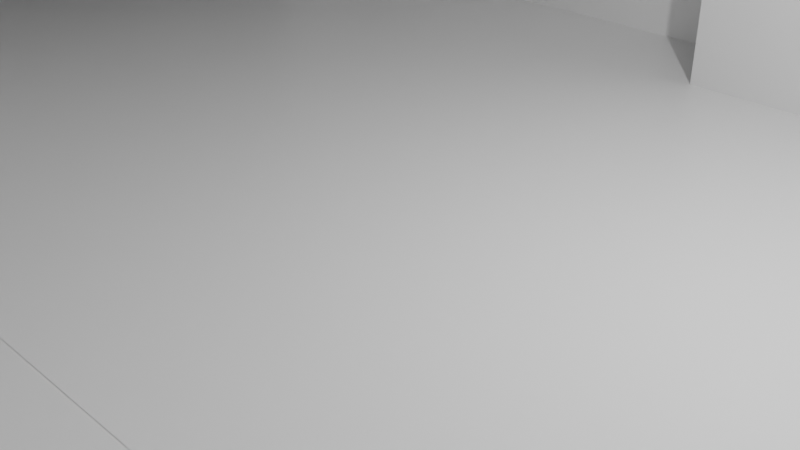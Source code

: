 # Source: Evers.blend  (saved by Blender 3.0.42; exported with 4.5.12 LTS)
import bpy
from mathutils import Matrix  # noqa: F401  (used for matrix-valued properties, if any)

bpy.ops.wm.read_factory_settings(use_empty=True)
scene = bpy.context.scene
scene.name = 'Scene'

# ---- collections
col_collection = bpy.data.collections.new('Collection'); scene.collection.children.link(col_collection)

# ---- materials (node trees are filled in below, after node groups)
mat_material = bpy.data.materials.new('Material')
mat_material.alpha_threshold = 0.0
mat_material.use_transparent_shadow = False
mat_material.line_color = (0.0, 0.0, 0.0, 1.0)

# ---- material node trees
mat_material.use_nodes = True; mat_material.node_tree.nodes.clear()
_N = mat_material.node_tree.nodes; _L = mat_material.node_tree.links
n0 = _N.new('ShaderNodeOutputMaterial'); n0.name = 'Material Output'; n0.location = (300, 300)
n1 = _N.new('ShaderNodeBsdfPrincipled'); n1.name = 'Principled BSDF'; n1.location = (10, 300)
n1.distribution = 'GGX'
n1.subsurface_method = 'RANDOM_WALK_SKIN'
n1.inputs[2].default_value = 0.4
n1.inputs[3].default_value = 1.45
n1.inputs[27].default_value = (0.0, 0.0, 0.0, 1.0)
n1.inputs[28].default_value = 1.0
_L.new(n1.outputs[0], n0.inputs[0])
n0.is_active_output = True

# ---- world
world_world = bpy.data.worlds.new('World'); scene.world = world_world
world_world.use_nodes = True; world_world.node_tree.nodes.clear()
_N = world_world.node_tree.nodes; _L = world_world.node_tree.links
n0 = _N.new('ShaderNodeOutputWorld'); n0.name = 'World Output'; n0.location = (300, 300)
n1 = _N.new('ShaderNodeBackground'); n1.name = 'Background'; n1.location = (10, 300)
n1.inputs[0].default_value = (0.05088, 0.05088, 0.05088, 1.0)
_L.new(n1.outputs[0], n0.inputs[0])
n0.is_active_output = True
world_world.color = (0.05088, 0.05088, 0.05088)
world_world.use_sun_shadow = False
world_world.sun_shadow_jitter_overblur = 0.0

# ---- cameras
cam_camera = bpy.data.cameras.new('Camera')
cam_camera.clip_end = 100.0
cam_camera.ortho_scale = 7.314

# ---- lights
light_light = bpy.data.lights.new('Light', 'POINT')
light_light.transmission_factor = 0.0
light_light.energy = 1000.0
light_light.shadow_soft_size = 0.1
light_light.shadow_maximum_resolution = 0.006
light_light.use_absolute_resolution = True

# ---- meshes
me_cube = bpy.data.meshes.new('Cube')
me_cube.from_pydata([(1.0, 1.0, 0.0), (0.0, 1.0, 0.0), (1.447, 1.0, 0.0), (0.009901, 1.0, 0.017), (1.447, 0.6743, 0.0), (1.0, 0.8372, -1.0), (0.0, 0.8372, -1.0), (1.447, 0.8372, -1.0), (19.0, 0.678, 8.055), (1.447, 0.8372, 0.0), (19.0, 0.678, -0.9838), (19.0, -0.4675, 8.055), (19.0, -0.4675, -0.9838), (0.002449, 1.0, 0.005467), (1.45, 0.6744, 0.005467), (1.452, 0.8374, 0.0119), (1.01, 1.0, 0.017), (0.0103, 1.0, 0.017), (1.457, 1.0, 0.017), (1.457, 0.8375, 0.017), (0.009901, 0.8362, 0.017), (1.01, 0.8362, 0.017), (1.457, 0.8362, 0.017), (1.01, 1.0, 0.017), (1.0, 0.8372, -1.0), (0.0004002, 1.0, 0.0), (1.0, 1.0, 0.0), (1.448, 1.0, 0.0), (1.448, 0.8372, -1.0), (0.0004002, 0.8372, -1.0), (1.448, 0.8372, 0.0), (1.457, 1.0, 0.017), (0.0103, 0.8362, 0.017), (1.01, 0.8362, 0.017), (1.457, 0.8362, 0.017), (0.009901, 1.0, 0.517), (19.0, 0.116, 4.65), (0.005331, 1.0, 0.5119), (-6.38, -0.4675, -0.9838), (-6.38, 0.678, 8.055), (-6.38, 0.678, -0.9838), (-12.7, 0.678, -0.9838), (-12.7, -0.4675, -0.9838), (-12.7, 0.678, 8.055), (19.0, 0.116, 8.055), (19.0, 0.116, -0.9838), (-12.7, 0.678, 4.65), (-6.38, 0.116, -0.9838), (-12.7, 0.116, -0.9838), (19.0, 0.678, 2.772), (19.0, 0.678, 4.65), (-12.7, 0.678, 2.772), (19.0, 0.116, 2.772), (-12.7, -4.69, -0.9838), (-6.38, -4.69, -0.9838), (-12.7, -4.69, 8.055), (-6.38, 1.833, -0.9838), (-12.7, 1.833, -0.9838), (-10.04, 0.678, -0.9838), (-16.36, 0.678, -0.9838), (-16.36, -0.1042, -0.9838), (-16.36, -0.4675, -0.9838), (-10.04, 0.678, 2.772), (-10.04, 0.116, -0.9838), (-16.36, -0.102, 3.752), (-10.04, 0.678, 4.65), (-12.68, 0.678, -0.9838), (-12.68, -0.4675, -0.9838), (-12.68, 0.116, -0.9838), (-12.68, 0.678, 2.772), (-12.68, -0.4653, 3.752), (-12.68, 0.678, 4.65), (19.0, 0.678, 0.8942), (-12.7, -0.4675, 4.668), (-12.7, 0.678, 6.546), (-12.7, 0.678, 4.668), (-12.7, 0.678, 0.8942), (19.0, 0.116, 0.8942), (-16.36, 0.678, 0.8942), (-10.04, 0.678, 0.8942), (-16.36, -0.1042, 0.8942), (-18.21, 0.678, -0.9838), (-12.68, 0.678, 0.8942), (-12.7, -0.4675, 3.696), (-12.7, 0.678, 3.755), (-12.7, 0.116, 3.696), (-16.38, -0.1042, 3.646), (-18.21, 0.678, 0.8942), (-12.7, 0.678, 1.833), (19.0, 0.678, 1.833), (19.0, 0.116, 1.833), (-10.04, 0.678, 1.833), (-12.68, 0.678, 1.833), (-14.52, 0.678, -0.9838), (-14.52, -0.1039, -0.9838), (-14.52, -0.4675, -0.9838), (-14.52, 0.678, 2.772), (-14.52, 0.678, 0.8942), (-18.3, -0.4675, -0.9838), (-14.52, 0.678, 1.833), (-18.3, -0.1039, -0.9838), (-14.54, 0.678, 3.646), (-14.54, -0.1043, 3.646), (-14.53, -0.1039, 0.8923), (-14.54, -0.1039, 1.83), (-14.53, -0.1039, -0.04575), (-14.53, -0.1039, 0.4233), (-14.53, -0.1039, 0.1888), (-14.53, -0.1039, 0.0715), (-14.53, -0.1039, 0.01287), (-31.76, 0.678, 8.055), (-31.76, 0.678, -0.9838), (-31.76, 1.833, -0.9838), (-14.52, -1.234, -0.9838), (-12.68, -1.234, -0.9838), (-16.36, -1.234, -0.9838), (-12.68, -1.234, 3.752), (-18.3, -0.1042, 0.8942), (-18.3, -0.1042, 3.752), (-18.3, -1.234, -0.9838), (-18.3, -1.234, 3.752), (-18.21, -0.1042, -0.9838), (-18.21, -0.1042, 0.8942), (-14.4, 0.678, 0.8942), (-14.4, -0.1039, 0.8942), (-14.52, -0.1045, -0.9838), (-16.36, -0.1045, -0.9838), (-16.36, -0.1045, 0.8942), (-18.3, -0.1045, 0.8942), (-14.54, -0.1045, 2.768), (-14.54, -0.1045, 1.83), (-14.53, -0.1045, 0.4233), (-14.53, -0.1045, 0.8923), (-14.53, -0.1045, -0.04575), (-14.53, -0.1045, 0.1888), (-14.53, -0.1045, 0.0715), (-14.53, -0.1045, 0.01287), (-33.74, 0.3869, -0.9838), (-33.74, 0.3869, 7.972), (-33.74, 1.532, -0.9838), (-33.74, 1.532, 7.972), (-31.79, 0.3869, -0.9838), (-31.79, 0.3869, 7.972), (-31.79, 1.532, -0.9838), (-31.79, 1.532, 7.972), (-8.311, -4.689, 8.023), (-8.311, -4.689, -0.9548), (-13.53, -4.686, 7.907), (-13.53, -4.686, -1.071), (-8.293, -5.046, -0.9548), (-13.51, -5.043, 7.907), (-8.293, -5.046, 8.023), (-13.51, -5.043, -1.071), (19.02, -0.18, -1.003), (19.02, -0.18, 8.02), (19.02, 0.9647, -1.003), (19.02, 0.9647, 8.02), (20.97, -0.18, -1.003), (20.97, -0.18, 8.02), (20.97, 0.9647, -1.003), (20.97, 0.9647, 8.02), (-11.62, 0.1062, 2.877), (-11.62, 0.1062, 2.768), (-2.065, -0.3882, 1.922), (-2.065, -0.3882, 1.813), (-16.41, -0.3446, 2.617), (-18.3, -0.1039, -0.9838), (-18.3, -0.1039, -0.9838), (-18.3, -0.4675, -0.9838), (0.007616, 1.0, 0.5145), (6.312, 0.678, 8.055), (-0.03414, 0.678, 8.055), (-5.112, 0.8723, -0.9838), (-0.5974, 0.8723, 8.055), (-0.6179, 0.678, 8.055), (6.312, 0.678, -0.9838), (12.66, 0.678, -0.9838), (-0.1905, 0.678, -0.9838), (-5.725, 0.678, -0.9838), (-5.628, 0.678, 8.055), (-0.03001, 0.6779, 8.053), (-0.1864, 0.6779, -0.986), (-5.721, 0.6779, -0.986), (-5.624, 0.6779, 8.053), (-5.031, 0.678, 8.055), (-0.03414, 0.8723, 8.055), (-5.628, 0.8723, 8.055), (-4.95, 0.8723, 8.055), (-0.75, 0.8723, -0.9838), (-0.1905, 0.8723, -0.9838), (-5.725, 0.8723, -0.9838), (-6.436, 0.678, -0.9753), (-6.339, 0.678, 8.063), (-6.436, 0.8723, -0.9753), (-6.339, 0.8723, 8.063), (-0.1905, 0.9535, -0.9838), (-0.75, 0.9535, -0.9838), (-0.5974, 0.9535, 8.055), (-0.03414, 0.9535, 8.055), (-4.95, 0.9606, 8.055), (-5.112, 0.9606, -0.9838), (-5.725, 0.9606, -0.9838), (-5.628, 0.9606, 8.055), (-6.38, 2.287, -0.9838), (-12.7, 2.287, -0.9838), (-6.38, 2.287, 8.055), (-31.76, 2.287, 8.055), (-31.76, 2.287, -0.9838), (-6.395, -0.467, -0.9838), (18.99, -0.467, -0.9838), (18.99, -0.467, 8.055), (-6.395, -0.467, 8.055), (-6.395, -4.69, -0.9838), (-5.215, -0.467, -0.9838), (-5.215, -4.69, -0.9838), (-5.215, -4.69, 8.055), (-5.215, -0.467, 8.055), (-6.395, -0.8441, -0.9838), (18.99, -0.8441, -0.9838), (18.99, -0.8441, 8.055), (-6.395, -0.8441, 8.055), (-30.86, 0.678, 8.055), (-30.86, 2.287, 8.055), (-30.86, 0.678, 8.357), (-31.76, 0.678, 8.357), (-31.76, 2.287, 8.357), (-30.86, 2.287, 8.357), (-31.76, 0.7814, 8.055), (-30.86, 0.7814, 8.055), (-31.76, 0.7814, 8.357), (-30.86, 0.7814, 8.357), (-31.76, 2.194, 8.055), (-30.86, 2.194, 8.055), (-31.76, 2.194, 8.357), (-30.86, 2.194, 8.357), (-6.395, 2.193, 8.055), (-6.395, 2.287, 8.055), (-6.395, 2.193, 8.357), (-6.395, 2.287, 8.357), (6.682, -0.7606, 8.055), (-0.2042, -0.7605, 8.055), (-6.783, 2.287, 8.357), (-6.783, 2.287, 8.055), (-6.783, 2.193, 8.055), (-6.783, 2.193, 8.357), (-12.7, 0.6777, 8.357), (-12.7, 0.7811, 8.357), (-12.7, 0.7811, 8.055), (-12.7, 0.6777, 8.055), (-6.396, 0.6014, 8.055), (-6.396, 0.6014, 8.357), (-6.784, 0.6014, 8.055), (-6.784, 0.6014, 8.357), (-6.783, 0.6798, 8.357), (-6.396, 0.6798, 8.357), (-6.396, 0.6798, 8.055), (-6.783, 0.6798, 8.055), (18.99, 0.601, 8.055), (18.99, 0.601, 8.357), (18.99, 0.6794, 8.055), (18.99, 0.6794, 8.357), (18.58, 0.601, 8.357), (18.58, 0.6794, 8.357), (18.58, 0.6794, 8.055), (18.58, 0.601, 8.055), (18.98, -0.841, 8.055), (18.98, -0.841, 8.357), (18.58, -0.841, 8.357), (18.58, -0.841, 8.055), (18.58, -0.7608, 8.357), (18.98, -0.7608, 8.357), (18.98, -0.7608, 8.055), (18.58, -0.7608, 8.055), (-5.532, -0.8406, 8.055), (-5.532, -0.8406, 8.357), (-5.532, -0.7604, 8.357), (-5.532, -0.7604, 8.055), (-5.212, -0.7604, 8.357), (-5.212, -0.8406, 8.357), (-5.212, -0.8406, 8.055), (-5.212, -0.7604, 8.055), (-5.534, -4.686, 8.055), (-5.534, -4.686, 8.357), (-5.214, -4.686, 8.055), (-5.214, -4.686, 8.357), (-13.53, -4.686, 8.028), (-8.313, -4.689, 8.144), (-13.51, -5.043, 8.028), (-8.296, -5.046, 8.144), (-5.214, -4.636, 8.055), (-5.534, -4.636, 8.055), (-5.214, -4.636, 8.357), (-5.534, -4.636, 8.357), (-12.7, -4.685, 8.055), (-12.7, -4.685, 8.357), (-12.7, -4.636, 8.055), (-12.7, -4.636, 8.357), (-12.3, -4.685, 8.357), (-12.3, -4.685, 8.055), (-12.3, -4.636, 8.055), (-12.3, -4.636, 8.357), (-12.7, 0.6799, 8.055), (-12.7, 0.6799, 8.357), (-12.3, 0.6799, 8.055), (-12.3, 0.6799, 8.357), (6.682, -0.8408, 8.357), (-0.04879, -0.7605, 8.055), (-0.1311, -0.7605, 8.357), (-31.76, 0.7297, 8.055), (-30.86, 0.7297, 8.055), (-31.76, 0.7297, 8.357), (-30.86, 0.7297, 8.357), (6.682, -0.8408, 8.055), (-12.7, 0.7294, 8.055), (-12.7, 0.7294, 8.357), (6.682, -0.7606, 8.357), (-12.31, 0.6777, 8.357), (-12.31, 0.7811, 8.055), (-12.31, 0.7811, 8.357), (-12.31, 0.6777, 8.055), (-12.31, 0.7294, 8.055), (-12.31, 0.7294, 8.357), (-12.31, 0.6777, 8.055), (-12.31, 0.6777, 8.357), (-12.31, 0.7294, 8.055), (-12.31, 0.7811, 8.055), (-12.31, 0.7294, 8.357), (-12.31, 0.7811, 8.357), (-0.01276, 0.6797, 8.357), (-0.01276, 0.6797, 8.055), (-0.0128, 0.6013, 8.055), (-0.0128, 0.6013, 8.357), (-0.6101, 0.6797, 8.357), (-0.6101, 0.6797, 8.055), (-0.6102, 0.6013, 8.055), (-0.6102, 0.6013, 8.357), (-0.6108, -0.9194, 8.357), (-0.01347, -0.9194, 8.357), (-0.01347, -0.9194, 8.055), (-0.6108, -0.9194, 8.055), (-0.01344, -0.8449, 8.357), (-0.01344, -0.8449, 8.055), (-0.6108, -0.8449, 8.357), (-0.6108, -0.8449, 8.055), (-0.01347, -0.9194, -1.034), (-0.6108, -0.9194, -1.034), (-0.6108, -0.8449, -1.034), (-0.01344, -0.8449, -1.034), (-12.7, -0.5544, 8.357), (-12.7, -0.5544, 8.055), (-12.3, -0.5544, 8.055), (-12.3, -0.5544, 8.357), (-12.7, -0.8083, 8.055), (-12.3, -0.8083, 8.357), (-12.7, -0.8083, 8.357), (-12.3, -0.8083, 8.055), (-12.7, -0.8083, 8.969), (-12.7, -0.5544, 8.969), (-12.3, -0.5544, 8.969), (-12.3, -0.8083, 8.969), (-13.63, -0.8083, 8.357), (-13.62, -0.5544, 8.357), (-13.62, -0.5544, 8.055), (-13.63, -0.8083, 8.055), (-13.63, -0.8083, 8.969), (-13.62, -0.5544, 8.969), (-12.7, -0.5544, 3.706), (-12.7, -0.8083, 3.706), (-13.62, -0.5544, 3.706), (-13.63, -0.8083, 3.706), (-13.8, -0.5853, -0.09701), (-13.8, -0.8391, -0.09701), (-14.73, -0.5852, -0.09701), (-14.73, -0.8391, -0.09701), (-10.99, -0.8083, 8.055), (-10.99, -0.5544, 8.055), (-10.99, -0.5544, 8.357), (-10.99, -0.8083, 8.357), (-10.99, -0.5544, 8.969), (-10.99, -0.8083, 8.969), (-5.048, 0.8723, 2.558), (-0.1293, 0.8723, 2.558), (-5.687, 0.8723, 2.558), (-6.398, 0.678, 2.566), (-6.398, 0.8723, 2.566), (-0.6902, 0.8723, 2.558), (-0.1293, 0.9535, 2.558), (-0.6902, 0.9535, 2.558), (-5.048, 0.9606, 2.558), (-5.687, 0.9606, 2.558), (-5.682, 0.8723, 3.034), (-6.393, 0.678, 3.042), (-6.393, 0.8723, 3.042), (-5.682, 0.9606, 3.034), (-5.04, 0.8723, 3.034), (-0.121, 0.8723, 3.034), (-0.6822, 0.8723, 3.034), (-0.121, 0.9535, 3.034), (-0.6822, 0.9535, 3.034), (-5.04, 0.9606, 3.034), (-5.04, 0.9492, 3.034), (-5.048, 0.9492, 2.558), (-0.6822, 0.9492, 3.034), (-0.6902, 0.9492, 2.558), (-0.6108, -0.9194, 2.89), (-0.01347, -0.9194, 2.89), (-0.01344, -0.8449, 2.89), (-0.6108, -0.8449, 2.89), (-0.01347, -0.9194, 3.501), (-0.01344, -0.8449, 3.501), (-0.6108, -0.9194, 3.501), (-0.6108, -0.8449, 3.501), (-5.137, -0.9194, 3.501), (-5.137, -0.9194, 2.89), (-5.137, -0.8448, 3.501), (-5.137, -0.8448, 2.89), (-4.609, -0.9194, 3.501), (-4.609, -0.9194, 2.89), (-4.609, -0.8449, 2.89), (-4.609, -0.8449, 3.501), (-5.137, -0.8448, 8.396), (-5.137, -0.9194, 8.396), (-4.609, -0.9194, 8.396), (-4.609, -0.8449, 8.396), (-5.137, -0.8448, -0.9375), (-5.137, -0.9194, -0.9375), (-4.609, -0.9194, -0.9375), (-4.609, -0.8449, -0.9375), (-5.031, 0.678, 8.332), (-4.949, 0.8723, 8.332), (-0.5969, 0.8723, 8.332), (-0.6174, 0.678, 8.332), (-0.03365, 0.678, 8.332), (-5.628, 0.678, 8.332), (-0.03365, 0.8723, 8.332), (-5.628, 0.8723, 8.332), (-6.338, 0.8723, 8.34), (-6.338, 0.678, 8.34), (-0.5969, 0.9535, 8.332), (-0.03365, 0.9535, 8.332), (-5.628, 0.9606, 8.332), (-4.949, 0.9606, 8.332), (-9.509, -4.689, 7.997), (-9.509, -4.689, -0.9816), (-9.492, -5.045, 7.997), (-9.492, -5.045, -0.9816), (-9.512, -4.689, 8.118), (-9.494, -5.045, 8.118), (-9.845, -4.688, -0.9891), (-9.828, -5.045, 7.989), (-9.83, -5.045, 8.11), (-9.845, -4.688, 7.989), (-9.828, -5.045, -0.9891), (-9.848, -4.688, 8.11), (-9.828, -5.066, -0.9891), (-9.492, -5.067, -0.9816), (-9.492, -5.067, 7.997), (-9.828, -5.066, 7.989), (19.02, 0.01573, -1.003), (19.02, 0.01573, 8.02), (20.97, 0.01573, -1.003), (20.97, 0.01573, 8.02), (19.02, 0.07883, 8.02), (20.97, 0.07883, -1.003), (19.02, 0.07883, -1.003), (20.97, 0.07883, 8.02), (21.33, 0.07883, 8.02), (21.33, 0.01573, 8.02), (21.33, 0.01573, -1.003), (21.33, 0.07883, -1.003), (-33.74, 1.368, -0.9838), (-33.74, 1.368, 7.972), (-31.79, 1.368, -0.9838), (-31.79, 1.368, 7.972), (-33.74, 1.317, -0.9838), (-31.79, 1.317, 7.972), (-33.74, 1.317, 7.972), (-31.79, 1.317, -0.9838), (-33.95, 1.317, 7.972), (-33.95, 1.368, 7.972), (-33.95, 1.368, -0.9838), (-33.95, 1.317, -0.9838)], [(0, 26), (21, 33), (24, 5), (6, 29), (17, 3), (4, 14), (13, 1), (15, 19), (20, 32), (25, 1), (2, 27), (28, 7), (9, 30), (23, 16), (31, 18), (22, 34), (169, 35), (37, 169), (161, 162), (163, 164)], [(179, 178, 182, 183), (69, 71, 65, 62), (48, 47, 38, 42), (40, 39, 179, 178), (46, 51, 62, 65), (41, 40, 47, 48), (41, 48, 63, 58), (177, 171, 170, 8, 50, 49, 89, 72, 10, 176, 175), (50, 8, 44, 36), (89, 49, 52, 90), (42, 38, 54, 53), (76, 41, 58, 79), (40, 41, 57, 56), (76, 88, 51, 46, 43, 221, 110, 111, 41), (66, 58, 63, 68), (42, 53, 55, 43, 46, 65, 71, 74, 84, 85, 83, 73, 70, 116, 114, 67), (166, 168, 98, 100), (92, 69, 62, 91), (49, 50, 36, 52), (99, 96, 69, 92), (123, 124, 60, 59), (93, 97, 82, 66), (59, 60, 121, 81), (94, 60, 126, 125), (66, 82, 79, 58), (74, 71, 75), (54, 212, 214, 215, 55, 53), (88, 76, 79, 91), (38, 12, 209, 208), (10, 72, 77, 45), (70, 64, 118, 120, 116), (86, 83, 85, 84, 101, 102), (51, 88, 91, 62), (97, 99, 92, 82), (82, 92, 91, 79), (52, 36, 44, 11, 12, 45, 77, 90), (72, 89, 90, 77), (61, 95, 113, 115), (59, 78, 97, 93), (60, 94, 95, 61), (59, 93, 94, 60), (96, 99, 97, 93, 94, 105, 109, 108, 107, 106, 103, 104, 102, 101), (108, 109, 136, 135), (57, 41, 111, 112), (80, 124, 123, 78, 87, 122), (120, 119, 115, 113, 114, 116), (80, 60, 166, 100, 167, 117), (95, 67, 114, 113), (98, 167, 100), (117, 167, 98, 119, 120, 118), (80, 117, 128, 127), (61, 115, 119, 98, 168), (121, 122, 87, 81), (68, 63, 48, 42, 67), (78, 59, 81, 87), (60, 80, 122, 121), (59, 78, 123), (80, 60, 124), (109, 105, 133, 136), (60, 80, 127, 126), (103, 106, 131, 132), (104, 103, 132, 130), (105, 94, 125, 133), (106, 107, 134, 131), (107, 108, 135, 134), (102, 104, 130, 129), (470, 471, 140, 139), (139, 140, 144, 143), (477, 475, 142, 141), (141, 142, 138, 137), (474, 477, 141, 137), (475, 476, 138, 142), (443, 442, 145, 146), (451, 147, 285, 453), (448, 452, 152, 148), (452, 449, 150, 152), (152, 150, 147, 148), (146, 145, 151, 149), (464, 462, 156, 155), (155, 156, 160, 159), (460, 461, 158, 157), (157, 158, 154, 153), (458, 460, 157, 153), (461, 459, 154, 158), (68, 67, 95, 94, 93, 66), (60, 61, 168, 166), (118, 64, 86, 102, 129, 130, 132, 131, 134, 135, 136, 133, 125, 126, 127, 128, 117), (40, 178, 177, 175, 176, 10, 45, 12, 38, 47), (197, 173, 430, 438), (177, 171, 180, 181), (390, 186, 202, 393), (171, 177, 189, 381, 395, 185), (394, 187, 173, 396), (179, 184, 428, 433), (382, 190, 193, 384), (177, 178, 190, 172, 188, 189), (391, 192, 194, 392), (173, 187, 429, 430), (178, 179, 192, 391, 383, 191), (190, 178, 191, 193), (185, 198, 439, 434), (381, 189, 195, 386), (398, 197, 198, 397), (189, 188, 196, 195), (396, 173, 197, 398), (202, 186, 435, 440), (393, 202, 199, 399), (172, 190, 201, 200), (380, 172, 200, 388), (192, 179, 433, 437), (206, 222, 205, 203, 204, 207), (56, 57, 204, 203), (110, 308, 227, 231, 206, 207, 112, 111), (57, 112, 207, 204), (54, 38, 208, 212), (12, 11, 210, 209), (213, 216, 215, 214), (208, 211, 216, 213), (212, 208, 213, 214), (218, 219, 220, 217), (209, 210, 219, 218), (211, 208, 217, 220), (208, 209, 218, 217), (56, 203, 205, 39, 40), (55, 215, 216, 211, 220, 219, 210, 11, 44, 8, 170, 171, 174, 184, 179, 39, 205, 222, 232, 228, 309, 221, 43), (308, 110, 224, 310), (234, 226, 225, 233), (222, 206, 225, 226), (110, 221, 223, 224), (242, 241, 238, 236), (311, 230, 229, 310), (231, 227, 229, 233), (206, 231, 233, 225), (228, 232, 234, 230), (230, 234, 233, 229), (235, 236, 238, 237), (254, 253, 252, 250), (241, 244, 237, 238), (243, 242, 236, 235), (240, 307, 306), (232, 222, 242, 243), (226, 234, 244, 241), (234, 232, 243, 244), (222, 226, 241, 242), (228, 230, 246, 247), (223, 221, 248, 245), (309, 228, 247, 313), (311, 223, 245, 314), (252, 251, 249, 250), (256, 255, 249, 251), (253, 256, 251, 252), (262, 261, 258, 260), (235, 237, 254, 255), (244, 243, 256, 253), (243, 235, 255, 256), (237, 244, 253, 254), (259, 260, 258, 257), (263, 262, 260, 259), (264, 263, 259, 257), (270, 269, 267, 266), (331, 330, 264, 261), (330, 329, 263, 264), (329, 328, 262, 263), (328, 331, 261, 262), (267, 268, 265, 266), (271, 270, 266, 265), (272, 271, 265, 268), (278, 277, 275, 274), (261, 264, 272, 269), (264, 257, 271, 272), (257, 258, 270, 271), (258, 261, 269, 270), (275, 276, 273, 274), (280, 279, 273, 276), (290, 289, 283, 281), (277, 280, 276, 275), (315, 239, 306, 307), (312, 305, 278, 279), (239, 312, 279, 280, 240, 306), (305, 315, 307, 277, 278), (283, 284, 282, 281), (289, 291, 284, 283), (298, 297, 294, 293), (291, 292, 282, 284), (450, 453, 285, 287), (151, 145, 286, 288), (147, 150, 287, 285), (444, 151, 288, 447), (278, 274, 292, 291), (274, 273, 290, 292), (279, 278, 291, 289), (273, 279, 289, 290), (296, 295, 293, 294), (349, 348, 302, 301), (297, 300, 296, 294), (299, 298, 293, 295), (290, 281, 298, 299), (282, 292, 300, 297), (292, 290, 299, 300), (281, 282, 297, 298), (304, 303, 301, 302), (351, 350, 303, 304), (350, 349, 301, 303), (348, 351, 304, 302), (268, 267, 305, 312), (269, 272, 239, 315), (272, 268, 312, 239), (267, 269, 315, 305), (307, 240, 280, 277), (230, 311, 314, 246), (221, 309, 313, 248), (223, 311, 310, 224), (227, 308, 310, 229), (246, 314, 321, 318), (248, 313, 320, 319), (247, 246, 318, 317), (245, 248, 319, 316), (313, 247, 317, 320), (314, 245, 316, 321), (324, 325, 327, 326, 323, 322), (332, 335, 331, 328), (333, 332, 328, 329), (334, 333, 329, 330), (341, 340, 337, 338), (250, 249, 334, 335), (249, 255, 333, 334), (255, 254, 332, 333), (254, 250, 335, 332), (336, 339, 338, 337), (340, 342, 336, 337), (342, 343, 339, 336), (405, 404, 345, 344), (334, 330, 341, 343), (335, 334, 343, 342), (331, 335, 342, 340), (330, 331, 340, 341), (346, 347, 344, 345), (406, 405, 344, 347), (404, 407, 346, 345), (407, 406, 347, 346), (348, 349, 362, 361), (355, 352, 349, 350), (358, 359, 379, 378), (354, 356, 364, 360), (295, 296, 354, 352), (300, 299, 355, 353), (299, 295, 352, 355), (296, 300, 353, 354), (356, 359, 358, 357), (351, 358, 378, 376), (351, 348, 357, 358), (354, 353, 359, 356), (361, 360, 364, 365), (363, 360, 361, 362), (356, 357, 365, 364), (352, 354, 360, 363), (357, 348, 361, 365), (362, 349, 366, 368), (368, 366, 370, 372), (349, 352, 367, 366), (363, 362, 368, 369), (352, 363, 369, 367), (370, 371, 373, 372), (366, 367, 371, 370), (367, 369, 373, 371), (369, 368, 372, 373), (377, 374, 375, 376), (377, 376, 378, 379), (359, 353, 377, 379), (350, 351, 376, 375), (355, 350, 375, 374), (353, 355, 374, 377), (394, 380, 388, 399), (201, 389, 388, 200), (188, 385, 387, 196), (196, 387, 386, 195), (395, 381, 386, 397), (191, 383, 384, 193), (390, 382, 384, 392), (172, 380, 385, 188), (190, 382, 389, 201), (186, 390, 392, 194), (185, 395, 397, 198), (187, 394, 399, 199), (389, 393, 399, 388), (385, 396, 398, 387), (387, 398, 397, 386), (383, 391, 392, 384), (380, 394, 400, 401), (382, 390, 393, 389), (401, 400, 402, 403), (396, 385, 403, 402), (394, 396, 402, 400), (385, 380, 401, 403), (411, 409, 406, 407), (417, 416, 412, 413), (409, 408, 405, 406), (408, 410, 404, 405), (338, 339, 410, 408), (341, 338, 408, 409), (339, 343, 411, 410), (343, 341, 409, 411), (412, 414, 415, 413), (413, 415, 424, 425), (419, 418, 415, 414), (412, 416, 422, 421), (410, 411, 419, 416), (411, 407, 418, 419), (407, 404, 417, 418), (404, 410, 416, 417), (422, 423, 420, 421), (419, 414, 420, 423), (414, 412, 421, 420), (416, 419, 423, 422), (427, 426, 425, 424), (417, 413, 425, 426), (418, 417, 426, 427), (415, 418, 427, 424), (430, 431, 432, 434), (433, 428, 429, 435), (433, 435, 436, 437), (429, 428, 431, 430), (430, 434, 439, 438), (435, 429, 441, 440), (174, 171, 432, 431), (187, 199, 441, 429), (194, 192, 437, 436), (198, 197, 438, 439), (171, 185, 434, 432), (184, 174, 431, 428), (186, 194, 436, 435), (199, 202, 440, 441), (449, 444, 447, 450), (288, 286, 446, 447), (149, 151, 444, 445), (146, 149, 445, 443), (145, 442, 446, 286), (448, 451, 442, 443), (148, 147, 451, 448), (150, 449, 450, 287), (447, 446, 453, 450), (449, 452, 454, 457), (443, 445, 452, 448), (442, 451, 453, 446), (455, 456, 457, 454), (445, 444, 456, 455), (444, 449, 457, 456), (452, 445, 455, 454), (465, 462, 459, 461), (464, 463, 460, 458), (460, 463, 469, 468), (153, 154, 459, 458), (159, 160, 465, 463), (155, 159, 463, 464), (160, 156, 462, 465), (458, 459, 462, 464), (469, 466, 467, 468), (465, 461, 467, 466), (463, 465, 466, 469), (461, 460, 468, 467), (144, 140, 471, 473), (139, 143, 472, 470), (143, 144, 473, 472), (471, 470, 480, 479), (137, 138, 476, 474), (473, 471, 476, 475), (470, 472, 477, 474), (472, 473, 475, 477), (481, 478, 479, 480), (476, 471, 479, 478), (474, 476, 478, 481), (470, 474, 481, 480)])
_uv = me_cube.uv_layers.new(name='UVMap')
_uv.uv.foreach_set('vector', [0.625, 0.3381, 0.375, 0.3375, 0.375, 0.3375, 0.625, 0.3381, 0.5, 0.2742, 0.5625, 0.2742, 0.5625, 0.2916, 0.5, 0.2916, 0.4166, 0.8726, 0.4581, 0.8726, 0.4581, 1.0, 0.4166, 1.0, 0.375, 0.3331, 0.625, 0.3331, 0.625, 0.3381, 0.375, 0.3375, 0.5625, 0.2916, 0.5, 0.2916, 0.5, 0.2916, 0.5625, 0.2916, 0.4166, 0.75, 0.4581, 0.75, 0.4581, 0.8726, 0.4166, 0.8726, 0.4166, 0.75, 0.4166, 0.8726, 0.4166, 0.8726, 0.4166, 0.75, 0.375, 0.3738, 0.625, 0.3749, 0.625, 0.4166, 0.625, 0.5, 0.5625, 0.5, 0.5, 0.5, 0.4688, 0.5, 0.4375, 0.5, 0.375, 0.5, 0.375, 0.4583, 0.375, 0.4166, 0.5625, 0.0, 0.625, 0.0, 0.625, 0.1226, 0.5625, 0.1226, 0.4688, 0.0, 0.5, 0.0, 0.5, 0.1226, 0.4688, 0.1226, 0.4166, 1.0, 0.4581, 1.0, 0.4581, 1.0, 0.4166, 1.0, 0.4375, 0.2916, 0.375, 0.2916, 0.375, 0.2916, 0.4375, 0.2916, 0.4581, 0.75, 0.4166, 0.75, 0.4166, 0.75, 0.4581, 0.75, 0.4375, 0.2916, 0.4688, 0.2916, 0.5, 0.2916, 0.5625, 0.2916, 0.625, 0.2916, 0.625, 0.2916, 0.625, 0.2916, 0.375, 0.2916, 0.375, 0.2916, 0.3992, 0.75, 0.4166, 0.75, 0.4166, 0.8726, 0.3992, 0.8726, 0.625, 0.7084, 0.625, 0.7084, 0.875, 0.7084, 0.625, 0.2916, 0.5625, 0.2916, 0.5625, 0.2916, 0.5625, 0.2742, 0.6008, 0.5, 0.6008, 0.5, 0.6008, 0.6226, 0.6008, 0.75, 0.8125, 0.7258, 0.75, 0.7258, 0.75, 0.7258, 0.625, 0.7258, 0.625, 0.7258, 0.375, 0.8726, 0.375, 1.0, 0.375, 1.0, 0.375, 0.8726, 0.4687, 0.2742, 0.5, 0.2742, 0.5, 0.2916, 0.4687, 0.2916, 0.5, 0.0, 0.5625, 0.0, 0.5625, 0.1226, 0.5, 0.1226, 0.4688, 0.2621, 0.5, 0.2621, 0.5, 0.2742, 0.4687, 0.2742, 0.0, 0.0, 0.0, 0.0, 0.375, 0.8726, 0.375, 0.75, 0.375, 0.2621, 0.4375, 0.2621, 0.4375, 0.2742, 0.375, 0.2742, 0.375, 0.75, 0.375, 0.8726, 0.375, 0.8726, 0.375, 0.75, 0.3871, 0.8726, 0.375, 0.8726, 0.375, 0.8726, 0.3871, 0.8726, 0.375, 0.2742, 0.4375, 0.2742, 0.4375, 0.2916, 0.375, 0.2916, 0.625, 0.2742, 0.5625, 0.2742, 0.5625, 0.2742, 0.625, 0.6669, 0.625, 0.6669, 0.625, 0.6669, 0.875, 0.6669, 0.875, 0.7084, 0.625, 0.7084, 0.4688, 0.2916, 0.4375, 0.2916, 0.4375, 0.2916, 0.4687, 0.2916, 0.4581, 1.0, 0.625, 1.0, 0.625, 1.0, 0.4581, 1.0, 0.375, 0.0, 0.4375, 0.0, 0.4375, 0.1226, 0.375, 0.1226, 0.0, 0.0, 0.0, 0.0, 0.0, 0.0, 0.0, 0.0, 0.0, 0.0, 0.625, 0.6226, 0.6008, 0.75, 0.6008, 0.6226, 0.6008, 0.5, 0.6129, 0.5, 0.6129, 0.6226, 0.5, 0.2916, 0.4688, 0.2916, 0.4687, 0.2916, 0.5, 0.2916, 0.4375, 0.2621, 0.4688, 0.2621, 0.4687, 0.2742, 0.4375, 0.2742, 0.4375, 0.2742, 0.4687, 0.2742, 0.4687, 0.2916, 0.4375, 0.2916, 0.5, 0.1226, 0.5625, 0.1226, 0.625, 0.1226, 0.625, 0.25, 0.375, 0.25, 0.375, 0.1226, 0.4375, 0.1226, 0.4688, 0.1226, 0.4375, 0.0, 0.4688, 0.0, 0.4688, 0.1226, 0.4375, 0.1226, 0.375, 1.0, 0.3871, 1.0, 0.3871, 1.0, 0.375, 1.0, 0.375, 0.25, 0.4375, 0.25, 0.4375, 0.2621, 0.375, 0.2621, 0.375, 0.8726, 0.3871, 0.8726, 0.3871, 1.0, 0.375, 1.0, 0.375, 0.75, 0.3871, 0.75, 0.3871, 0.8726, 0.375, 0.8726, 0.0, 0.0, 0.0, 0.0, 0.0, 0.0, 0.0, 0.0, 0.0, 0.0, 0.0, 0.0, 0.0, 0.0, 0.0, 0.0, 0.0, 0.0, 0.0, 0.0, 0.0, 0.0, 0.0, 0.0, 0.0, 0.0, 0.0, 0.0, 0.0, 0.0, 0.0, 0.0, 0.0, 0.0, 0.0, 0.0, 0.4166, 0.75, 0.4166, 0.75, 0.4166, 0.75, 0.4166, 0.75, 0.0, 0.0, 0.0, 0.0, 0.0, 0.0, 0.0, 0.0, 0.0, 0.0, 0.0, 0.0, 0.75, 0.75, 0.625, 0.75, 0.625, 0.75, 0.625, 0.7379, 0.625, 0.7258, 0.75, 0.7258, 0.1875, 0.6274, 0.125, 0.6274, 0.125, 0.6274, 0.125, 0.6274, 0.125, 0.6274, 0.1875, 0.6274, 0.3871, 1.0, 0.3992, 1.0, 0.3992, 1.0, 0.3871, 1.0, 0.125, 0.5, 0.125, 0.5, 0.125, 0.5, 0.1875, 0.6274, 0.125, 0.6274, 0.125, 0.5, 0.125, 0.5, 0.25, 0.5, 0.25, 0.6274, 0.1875, 0.6274, 0.1875, 0.6274, 0.1875, 0.6274, 0.1875, 0.6274, 0.375, 1.0, 0.375, 1.0, 0.375, 1.0, 0.375, 1.0, 0.375, 1.0, 0.125, 0.6274, 0.1875, 0.6274, 0.1875, 0.75, 0.125, 0.75, 0.3992, 0.8726, 0.4166, 0.8726, 0.4166, 0.8726, 0.4166, 1.0, 0.3992, 1.0, 0.4375, 0.25, 0.375, 0.25, 0.375, 0.25, 0.4375, 0.25, 0.0, 0.0, 0.0, 0.0, 0.0, 0.0, 0.0, 0.0, 0.375, 0.25, 0.4375, 0.25, 0.4375, 0.25, 0.1875, 0.6274, 0.125, 0.6274, 0.1875, 0.6274, 0.0, 0.0, 0.0, 0.0, 0.0, 0.0, 0.0, 0.0, 0.125, 0.6274, 0.1875, 0.6274, 0.1875, 0.6274, 0.125, 0.6274, 0.0, 0.0, 0.0, 0.0, 0.0, 0.0, 0.0, 0.0, 0.0, 0.0, 0.0, 0.0, 0.0, 0.0, 0.0, 0.0, 0.0, 0.0, 0.0, 0.0, 0.0, 0.0, 0.0, 0.0, 0.0, 0.0, 0.0, 0.0, 0.0, 0.0, 0.0, 0.0, 0.0, 0.0, 0.0, 0.0, 0.0, 0.0, 0.0, 0.0, 0.0, 0.0, 0.0, 0.0, 0.0, 0.0, 0.0, 0.0, 0.375, 0.2143, 0.625, 0.2143, 0.625, 0.25, 0.375, 0.25, 0.375, 0.25, 0.625, 0.25, 0.625, 0.5, 0.375, 0.5, 0.375, 0.5469, 0.625, 0.5469, 0.625, 0.75, 0.375, 0.75, 0.375, 0.75, 0.625, 0.75, 0.625, 1.0, 0.375, 1.0, 0.125, 0.5469, 0.375, 0.5469, 0.375, 0.75, 0.125, 0.75, 0.625, 0.5469, 0.875, 0.5469, 0.875, 0.75, 0.625, 0.75, 0.375, 0.1926, 0.625, 0.1926, 0.625, 0.25, 0.375, 0.25, 0.625, 0.1765, 0.625, 0.0, 0.625, 0.0, 0.625, 0.1765, 0.125, 0.5735, 0.375, 0.5735, 0.375, 0.75, 0.125, 0.75, 0.375, 0.5735, 0.625, 0.5735, 0.625, 0.75, 0.375, 0.75, 0.375, 0.75, 0.625, 0.75, 0.625, 1.0, 0.375, 1.0, 0.375, 0.25, 0.625, 0.25, 0.625, 0.5, 0.375, 0.5, 0.375, 0.05654, 0.625, 0.05654, 0.625, 0.25, 0.375, 0.25, 0.375, 0.25, 0.625, 0.25, 0.625, 0.5, 0.375, 0.5, 0.375, 0.7072, 0.625, 0.7072, 0.625, 0.75, 0.375, 0.75, 0.375, 0.75, 0.625, 0.75, 0.625, 1.0, 0.375, 1.0, 0.125, 0.7072, 0.375, 0.7072, 0.375, 0.75, 0.125, 0.75, 0.625, 0.7072, 0.875, 0.7072, 0.875, 0.75, 0.625, 0.75, 0.3992, 0.8726, 0.3992, 1.0, 0.3871, 1.0, 0.3871, 0.8726, 0.3871, 0.75, 0.3992, 0.75, 0.375, 0.8726, 0.375, 1.0, 0.375, 1.0, 0.375, 0.8726, 0.0, 0.0, 0.0, 0.0, 0.625, 0.6226, 0.6129, 0.6226, 0.0, 0.0, 0.0, 0.0, 0.0, 0.0, 0.0, 0.0, 0.0, 0.0, 0.0, 0.0, 0.0, 0.0, 0.0, 0.0, 0.0, 0.0, 0.0, 0.0, 0.0, 0.0, 0.1875, 0.6274, 0.1875, 0.6274, 0.4581, 0.75, 0.4625, 0.75, 0.4988, 0.75, 0.5416, 0.75, 0.5833, 0.75, 0.625, 0.75, 0.625, 0.8726, 0.625, 1.0, 0.4581, 1.0, 0.4581, 0.8726, 0.625, 0.3712, 0.625, 0.3712, 0.625, 0.3712, 0.625, 0.3712, 0.375, 0.3738, 0.625, 0.3749, 0.625, 0.3749, 0.375, 0.3738, 0.4861, 0.3377, 0.625, 0.3381, 0.625, 0.3381, 0.4861, 0.3377, 0.625, 0.3749, 0.375, 0.3738, 0.375, 0.3738, 0.4729, 0.3742, 0.4861, 0.3743, 0.625, 0.3749, 0.4861, 0.342, 0.625, 0.3425, 0.625, 0.3712, 0.4861, 0.3706, 0.5369, 0.5, 0.533, 0.5, 0.533, 0.5, 0.5369, 0.5, 0.4729, 0.3377, 0.375, 0.3375, 0.375, 0.3375, 0.4729, 0.3377, 0.4988, 0.75, 0.4625, 0.75, 0.4625, 0.75, 0.4665, 0.75, 0.4952, 0.75, 0.4988, 0.75, 0.4861, 0.3377, 0.625, 0.3381, 0.625, 0.3381, 0.4861, 0.3377, 0.625, 0.3712, 0.625, 0.3425, 0.625, 0.3425, 0.625, 0.3712, 0.375, 0.3375, 0.625, 0.3381, 0.625, 0.3381, 0.4861, 0.3377, 0.4729, 0.3377, 0.375, 0.3375, 0.4625, 0.75, 0.4625, 0.75, 0.4625, 0.75, 0.4625, 0.75, 0.625, 0.3749, 0.625, 0.3749, 0.625, 0.3749, 0.625, 0.3749, 0.4729, 0.3742, 0.375, 0.3738, 0.375, 0.3738, 0.4729, 0.3742, 0.4861, 0.3706, 0.625, 0.3712, 0.625, 0.3749, 0.4861, 0.3743, 0.4988, 0.75, 0.4952, 0.75, 0.4952, 0.75, 0.4988, 0.75, 0.4861, 0.3706, 0.625, 0.3712, 0.625, 0.3712, 0.4861, 0.3706, 0.625, 0.3381, 0.625, 0.3381, 0.625, 0.3381, 0.625, 0.3381, 0.4861, 0.3377, 0.625, 0.3381, 0.625, 0.3425, 0.4861, 0.342, 0.4665, 0.75, 0.4625, 0.75, 0.4625, 0.75, 0.4665, 0.75, 0.4729, 0.3419, 0.375, 0.3415, 0.375, 0.3415, 0.4729, 0.3419, 0.625, 0.3381, 0.625, 0.3381, 0.625, 0.3381, 0.625, 0.3381, 0.625, 0.2916, 0.625, 0.293, 0.625, 0.3331, 0.375, 0.3331, 0.375, 0.2916, 0.375, 0.2916, 0.4581, 0.75, 0.4166, 0.75, 0.4166, 0.75, 0.4581, 0.75, 0.625, 0.2916, 0.625, 0.2916, 0.625, 0.2916, 0.625, 0.2916, 0.625, 0.2916, 0.375, 0.2916, 0.375, 0.2916, 0.375, 0.2916, 0.4166, 0.75, 0.4166, 0.75, 0.4166, 0.75, 0.4166, 0.75, 0.4581, 1.0, 0.4581, 1.0, 0.4581, 1.0, 0.4581, 1.0, 0.375, 0.25, 0.625, 0.25, 0.625, 0.25, 0.375, 0.25, 0.625, 0.6669, 0.875, 0.6669, 0.875, 0.6669, 0.625, 0.6669, 0.625, 0.6669, 0.875, 0.6669, 0.875, 0.6669, 0.625, 0.6669, 0.4581, 1.0, 0.4581, 1.0, 0.4581, 1.0, 0.4581, 1.0, 0.625, 0.5, 0.875, 0.5, 0.875, 0.6669, 0.625, 0.6669, 0.375, 0.25, 0.625, 0.25, 0.625, 0.25, 0.375, 0.25, 0.875, 0.6669, 0.625, 0.6669, 0.625, 0.6669, 0.875, 0.6669, 0.4581, 1.0, 0.625, 1.0, 0.625, 1.0, 0.4581, 1.0, 0.375, 0.3331, 0.375, 0.3331, 0.625, 0.3331, 0.625, 0.3331, 0.375, 0.3331, 0.5834, 0.75, 0.5419, 0.75, 0.5419, 0.75, 0.5419, 0.75, 0.5419, 0.75, 0.375, 0.75, 0.375, 0.75, 0.375, 0.75, 0.375, 0.6226, 0.375, 0.5, 0.4584, 0.5, 0.5001, 0.5, 0.504, 0.5, 0.533, 0.5, 0.5369, 0.5, 0.5419, 0.5, 0.5419, 0.5, 0.582, 0.5, 0.582, 0.5, 0.5833, 0.5, 0.5834, 0.5, 0.5834, 0.5, 0.5834, 0.5, 0.625, 0.2916, 0.625, 0.2916, 0.625, 0.2916, 0.625, 0.2916, 0.582, 0.5, 0.582, 0.5, 0.5834, 0.5, 0.5834, 0.5, 0.625, 0.293, 0.625, 0.2916, 0.625, 0.2916, 0.625, 0.293, 0.625, 0.2916, 0.625, 0.2916, 0.625, 0.2916, 0.625, 0.2916, 0.625, 0.293, 0.625, 0.293, 0.625, 0.293, 0.625, 0.293, 0.5834, 0.5, 0.5833, 0.5, 0.5834, 0.5, 0.5834, 0.5, 0.625, 0.2916, 0.625, 0.2916, 0.625, 0.2916, 0.625, 0.2916, 0.625, 0.2916, 0.625, 0.2916, 0.625, 0.2916, 0.625, 0.2916, 0.5833, 0.5, 0.582, 0.5, 0.582, 0.5, 0.5833, 0.5, 0.5833, 0.5, 0.582, 0.5, 0.5834, 0.5, 0.5834, 0.5, 0.582, 0.5, 0.582, 0.5, 0.582, 0.5, 0.582, 0.5, 0.582, 0.5, 0.582, 0.5, 0.582, 0.5, 0.582, 0.5, 0.582, 0.5, 0.582, 0.5, 0.582, 0.5, 0.582, 0.5, 0.582, 0.5, 0.582, 0.5, 0.582, 0.5, 0.582, 0.5, 0.582, 0.5, 0.582, 0.5, 0.582, 0.5, 0.582, 0.5, 0.582, 0.5, 0.582, 0.5, 0.582, 0.5, 0.582, 0.5, 0.582, 0.5, 0.582, 0.5, 0.582, 0.5, 0.582, 0.5, 0.582, 0.5, 0.582, 0.5, 0.582, 0.5, 0.625, 0.293, 0.625, 0.293, 0.625, 0.293, 0.625, 0.293, 0.5833, 0.5, 0.5833, 0.5, 0.5833, 0.5, 0.5833, 0.5, 0.625, 0.2916, 0.625, 0.2916, 0.625, 0.2916, 0.625, 0.2916, 0.5834, 0.5, 0.5833, 0.5, 0.5833, 0.5, 0.5834, 0.5, 0.5834, 0.5, 0.5834, 0.5, 0.5834, 0.5, 0.5834, 0.5, 0.582, 0.5, 0.582, 0.5, 0.582, 0.5, 0.582, 0.5, 0.582, 0.5, 0.582, 0.5, 0.582, 0.5, 0.582, 0.5, 0.582, 0.5, 0.582, 0.5, 0.582, 0.5, 0.582, 0.5, 0.582, 0.5, 0.582, 0.5, 0.582, 0.5, 0.582, 0.5, 0.582, 0.5, 0.582, 0.5, 0.582, 0.5, 0.582, 0.5, 0.582, 0.5, 0.582, 0.5, 0.582, 0.5, 0.582, 0.5, 0.582, 0.5, 0.582, 0.5, 0.582, 0.5, 0.582, 0.5, 0.582, 0.5, 0.582, 0.5, 0.582, 0.5, 0.582, 0.5, 0.582, 0.5, 0.582, 0.5, 0.582, 0.5, 0.582, 0.5, 0.582, 0.5, 0.582, 0.5, 0.582, 0.5, 0.582, 0.5, 0.582, 0.5, 0.582, 0.5, 0.582, 0.5, 0.582, 0.5, 0.582, 0.5, 0.582, 0.5, 0.582, 0.5, 0.582, 0.5, 0.582, 0.5, 0.582, 0.5, 0.582, 0.5, 0.582, 0.5, 0.582, 0.5, 0.582, 0.5, 0.582, 0.5, 0.582, 0.5, 0.582, 0.5, 0.582, 0.5, 0.582, 0.5, 0.582, 0.5, 0.582, 0.5, 0.582, 0.5, 0.582, 0.5, 0.582, 0.5, 0.582, 0.5, 0.582, 0.5, 0.582, 0.5, 0.582, 0.5, 0.582, 0.5, 0.582, 0.5, 0.582, 0.5, 0.582, 0.5, 0.582, 0.5, 0.582, 0.5, 0.582, 0.5, 0.582, 0.5, 0.582, 0.5, 0.582, 0.5, 0.582, 0.5, 0.582, 0.5, 0.582, 0.5, 0.582, 0.5, 0.582, 0.5, 0.582, 0.5, 0.582, 0.5, 0.582, 0.5, 0.582, 0.5, 0.582, 0.5, 0.582, 0.5, 0.582, 0.5, 0.582, 0.5, 0.582, 0.5, 0.582, 0.5, 0.582, 0.5, 0.582, 0.5, 0.582, 0.5, 0.582, 0.5, 0.582, 0.5, 0.582, 0.5, 0.582, 0.5, 0.582, 0.5, 0.582, 0.5, 0.582, 0.5, 0.582, 0.5, 0.582, 0.5, 0.582, 0.5, 0.582, 0.5, 0.582, 0.5, 0.582, 0.5, 0.582, 0.5, 0.582, 0.5, 0.582, 0.5, 0.582, 0.5, 0.582, 0.5, 0.582, 0.5, 0.582, 0.5, 0.582, 0.5, 0.582, 0.5, 0.582, 0.5, 0.582, 0.5, 0.582, 0.5, 0.582, 0.5, 0.582, 0.5, 0.582, 0.5, 0.582, 0.5, 0.582, 0.5, 0.582, 0.5, 0.582, 0.5, 0.582, 0.5, 0.582, 0.5, 0.582, 0.5, 0.582, 0.5, 0.582, 0.5, 0.582, 0.5, 0.582, 0.5, 0.582, 0.5, 0.582, 0.5, 0.582, 0.5, 0.582, 0.5, 0.582, 0.5, 0.582, 0.5, 0.582, 0.5, 0.582, 0.5, 0.582, 0.5, 0.582, 0.5, 0.582, 0.5, 0.582, 0.5, 0.625, 0.5735, 0.875, 0.5735, 0.875, 0.75, 0.625, 0.75, 0.625, 0.5, 0.625, 0.25, 0.625, 0.25, 0.625, 0.5, 0.625, 1.0, 0.625, 0.75, 0.625, 0.75, 0.625, 1.0, 0.625, 0.5574, 0.625, 0.5, 0.625, 0.5, 0.625, 0.5574, 0.582, 0.5, 0.582, 0.5, 0.582, 0.5, 0.582, 0.5, 0.582, 0.5, 0.582, 0.5, 0.582, 0.5, 0.582, 0.5, 0.582, 0.5, 0.582, 0.5, 0.582, 0.5, 0.582, 0.5, 0.582, 0.5, 0.582, 0.5, 0.582, 0.5, 0.582, 0.5, 0.582, 0.5, 0.582, 0.5, 0.582, 0.5, 0.582, 0.5, 0.582, 0.5, 0.582, 0.5, 0.582, 0.5, 0.582, 0.5, 0.582, 0.5, 0.582, 0.5, 0.582, 0.5, 0.582, 0.5, 0.582, 0.5, 0.582, 0.5, 0.582, 0.5, 0.582, 0.5, 0.582, 0.5, 0.582, 0.5, 0.582, 0.5, 0.582, 0.5, 0.582, 0.5, 0.582, 0.5, 0.582, 0.5, 0.582, 0.5, 0.582, 0.5, 0.582, 0.5, 0.582, 0.5, 0.582, 0.5, 0.582, 0.5, 0.582, 0.5, 0.582, 0.5, 0.582, 0.5, 0.582, 0.5, 0.582, 0.5, 0.582, 0.5, 0.582, 0.5, 0.582, 0.5, 0.582, 0.5, 0.582, 0.5, 0.582, 0.5, 0.582, 0.5, 0.582, 0.5, 0.582, 0.5, 0.582, 0.5, 0.582, 0.5, 0.582, 0.5, 0.582, 0.5, 0.582, 0.5, 0.582, 0.5, 0.582, 0.5, 0.582, 0.5, 0.582, 0.5, 0.582, 0.5, 0.582, 0.5, 0.582, 0.5, 0.582, 0.5, 0.582, 0.5, 0.582, 0.5, 0.582, 0.5, 0.582, 0.5, 0.582, 0.5, 0.582, 0.5, 0.582, 0.5, 0.582, 0.5, 0.582, 0.5, 0.582, 0.5, 0.582, 0.5, 0.582, 0.5, 0.5833, 0.5, 0.5834, 0.5, 0.5834, 0.5, 0.5833, 0.5, 0.5834, 0.5, 0.5834, 0.5, 0.5834, 0.5, 0.5834, 0.5, 0.5834, 0.5, 0.5834, 0.5, 0.5834, 0.5, 0.5834, 0.5, 0.625, 0.2916, 0.625, 0.2916, 0.625, 0.2916, 0.625, 0.2916, 0.5833, 0.5, 0.5834, 0.5, 0.5834, 0.5, 0.5833, 0.5, 0.5834, 0.5, 0.5834, 0.5, 0.5834, 0.5, 0.5834, 0.5, 0.5833, 0.5, 0.5833, 0.5, 0.5833, 0.5, 0.5833, 0.5, 0.625, 0.2916, 0.625, 0.2916, 0.625, 0.2916, 0.625, 0.2916, 0.5834, 0.5, 0.5833, 0.5, 0.5833, 0.5, 0.5834, 0.5, 0.5834, 0.5, 0.5834, 0.5, 0.5834, 0.5, 0.5834, 0.5, 0.5834, 0.5, 0.5833, 0.5, 0.5833, 0.5, 0.5834, 0.5, 0.5834, 0.5, 0.5834, 0.5, 0.582, 0.5, 0.582, 0.5, 0.582, 0.5, 0.582, 0.5, 0.582, 0.5, 0.582, 0.5, 0.582, 0.5, 0.582, 0.5, 0.582, 0.5, 0.582, 0.5, 0.582, 0.5, 0.582, 0.5, 0.582, 0.5, 0.582, 0.5, 0.582, 0.5, 0.582, 0.5, 0.582, 0.5, 0.582, 0.5, 0.582, 0.5, 0.582, 0.5, 0.582, 0.5, 0.582, 0.5, 0.582, 0.5, 0.582, 0.5, 0.582, 0.5, 0.582, 0.5, 0.582, 0.5, 0.582, 0.5, 0.582, 0.5, 0.582, 0.5, 0.582, 0.5, 0.582, 0.5, 0.582, 0.5, 0.582, 0.5, 0.582, 0.5, 0.582, 0.5, 0.582, 0.5, 0.582, 0.5, 0.582, 0.5, 0.582, 0.5, 0.582, 0.5, 0.582, 0.5, 0.582, 0.5, 0.582, 0.5, 0.582, 0.5, 0.582, 0.5, 0.582, 0.5, 0.582, 0.5, 0.582, 0.5, 0.582, 0.5, 0.582, 0.5, 0.582, 0.5, 0.582, 0.5, 0.582, 0.5, 0.582, 0.5, 0.582, 0.5, 0.582, 0.5, 0.582, 0.5, 0.582, 0.5, 0.582, 0.5, 0.582, 0.5, 0.582, 0.5, 0.582, 0.5, 0.582, 0.5, 0.582, 0.5, 0.582, 0.5, 0.582, 0.5, 0.582, 0.5, 0.582, 0.5, 0.582, 0.5, 0.582, 0.5, 0.582, 0.5, 0.582, 0.5, 0.582, 0.5, 0.582, 0.5, 0.582, 0.5, 0.582, 0.5, 0.582, 0.5, 0.582, 0.5, 0.582, 0.5, 0.582, 0.5, 0.582, 0.5, 0.582, 0.5, 0.582, 0.5, 0.582, 0.5, 0.582, 0.5, 0.582, 0.5, 0.582, 0.5, 0.582, 0.5, 0.582, 0.5, 0.582, 0.5, 0.582, 0.5, 0.582, 0.5, 0.582, 0.5, 0.582, 0.5, 0.582, 0.5, 0.582, 0.5, 0.582, 0.5, 0.582, 0.5, 0.582, 0.5, 0.582, 0.5, 0.582, 0.5, 0.582, 0.5, 0.582, 0.5, 0.582, 0.5, 0.582, 0.5, 0.582, 0.5, 0.582, 0.5, 0.582, 0.5, 0.582, 0.5, 0.582, 0.5, 0.582, 0.5, 0.582, 0.5, 0.582, 0.5, 0.582, 0.5, 0.582, 0.5, 0.582, 0.5, 0.582, 0.5, 0.582, 0.5, 0.582, 0.5, 0.582, 0.5, 0.582, 0.5, 0.582, 0.5, 0.582, 0.5, 0.582, 0.5, 0.582, 0.5, 0.582, 0.5, 0.582, 0.5, 0.582, 0.5, 0.582, 0.5, 0.582, 0.5, 0.582, 0.5, 0.582, 0.5, 0.582, 0.5, 0.582, 0.5, 0.582, 0.5, 0.582, 0.5, 0.582, 0.5, 0.582, 0.5, 0.582, 0.5, 0.582, 0.5, 0.582, 0.5, 0.582, 0.5, 0.582, 0.5, 0.582, 0.5, 0.582, 0.5, 0.582, 0.5, 0.582, 0.5, 0.582, 0.5, 0.582, 0.5, 0.582, 0.5, 0.582, 0.5, 0.582, 0.5, 0.582, 0.5, 0.582, 0.5, 0.582, 0.5, 0.582, 0.5, 0.582, 0.5, 0.582, 0.5, 0.582, 0.5, 0.582, 0.5, 0.582, 0.5, 0.582, 0.5, 0.582, 0.5, 0.582, 0.5, 0.582, 0.5, 0.582, 0.5, 0.582, 0.5, 0.582, 0.5, 0.582, 0.5, 0.582, 0.5, 0.582, 0.5, 0.582, 0.5, 0.582, 0.5, 0.582, 0.5, 0.582, 0.5, 0.582, 0.5, 0.582, 0.5, 0.582, 0.5, 0.582, 0.5, 0.582, 0.5, 0.582, 0.5, 0.582, 0.5, 0.582, 0.5, 0.582, 0.5, 0.582, 0.5, 0.582, 0.5, 0.582, 0.5, 0.582, 0.5, 0.582, 0.5, 0.582, 0.5, 0.582, 0.5, 0.582, 0.5, 0.582, 0.5, 0.582, 0.5, 0.582, 0.5, 0.582, 0.5, 0.582, 0.5, 0.582, 0.5, 0.582, 0.5, 0.582, 0.5, 0.582, 0.5, 0.582, 0.5, 0.582, 0.5, 0.582, 0.5, 0.582, 0.5, 0.582, 0.5, 0.582, 0.5, 0.4861, 0.342, 0.4729, 0.3419, 0.4729, 0.3419, 0.4861, 0.342, 0.375, 0.3375, 0.4729, 0.3377, 0.4729, 0.3419, 0.375, 0.3415, 0.375, 0.3702, 0.4729, 0.3705, 0.4729, 0.3705, 0.375, 0.3702, 0.375, 0.3702, 0.4729, 0.3705, 0.4729, 0.3742, 0.375, 0.3738, 0.4861, 0.3743, 0.4729, 0.3742, 0.4729, 0.3742, 0.4861, 0.3743, 0.375, 0.3375, 0.4729, 0.3377, 0.4729, 0.3377, 0.375, 0.3375, 0.4861, 0.3377, 0.4729, 0.3377, 0.4729, 0.3377, 0.4861, 0.3377, 0.375, 0.3415, 0.4729, 0.3419, 0.4729, 0.3705, 0.375, 0.3702, 0.375, 0.3375, 0.4729, 0.3377, 0.4729, 0.3377, 0.375, 0.3375, 0.625, 0.3381, 0.4861, 0.3377, 0.4861, 0.3377, 0.625, 0.3381, 0.625, 0.3749, 0.4861, 0.3743, 0.4861, 0.3743, 0.625, 0.3749, 0.625, 0.3425, 0.4861, 0.342, 0.4861, 0.342, 0.625, 0.3425, 0.4729, 0.3377, 0.4861, 0.3377, 0.4861, 0.342, 0.4729, 0.3419, 0.4729, 0.3705, 0.4861, 0.3706, 0.4861, 0.3706, 0.4729, 0.3705, 0.4729, 0.3705, 0.4861, 0.3706, 0.4861, 0.3743, 0.4729, 0.3742, 0.4729, 0.3377, 0.4861, 0.3377, 0.4861, 0.3377, 0.4729, 0.3377, 0.4729, 0.3419, 0.4861, 0.342, 0.4861, 0.342, 0.4729, 0.3419, 0.4729, 0.3377, 0.4861, 0.3377, 0.4861, 0.3377, 0.4729, 0.3377, 0.4729, 0.3419, 0.4861, 0.342, 0.4861, 0.3706, 0.4729, 0.3705, 0.4861, 0.3706, 0.4729, 0.3705, 0.4729, 0.3705, 0.4861, 0.3706, 0.4861, 0.342, 0.4861, 0.3706, 0.4861, 0.3706, 0.4861, 0.342, 0.4729, 0.3705, 0.4729, 0.3419, 0.4729, 0.3419, 0.4729, 0.3705, 0.582, 0.5, 0.582, 0.5, 0.582, 0.5, 0.582, 0.5, 0.582, 0.5, 0.582, 0.5, 0.582, 0.5, 0.582, 0.5, 0.582, 0.5, 0.582, 0.5, 0.582, 0.5, 0.582, 0.5, 0.582, 0.5, 0.582, 0.5, 0.582, 0.5, 0.582, 0.5, 0.582, 0.5, 0.582, 0.5, 0.582, 0.5, 0.582, 0.5, 0.582, 0.5, 0.582, 0.5, 0.582, 0.5, 0.582, 0.5, 0.582, 0.5, 0.582, 0.5, 0.582, 0.5, 0.582, 0.5, 0.582, 0.5, 0.582, 0.5, 0.582, 0.5, 0.582, 0.5, 0.582, 0.5, 0.582, 0.5, 0.582, 0.5, 0.582, 0.5, 0.582, 0.5, 0.582, 0.5, 0.582, 0.5, 0.582, 0.5, 0.582, 0.5, 0.582, 0.5, 0.582, 0.5, 0.582, 0.5, 0.582, 0.5, 0.582, 0.5, 0.582, 0.5, 0.582, 0.5, 0.582, 0.5, 0.582, 0.5, 0.582, 0.5, 0.582, 0.5, 0.582, 0.5, 0.582, 0.5, 0.582, 0.5, 0.582, 0.5, 0.582, 0.5, 0.582, 0.5, 0.582, 0.5, 0.582, 0.5, 0.582, 0.5, 0.582, 0.5, 0.582, 0.5, 0.582, 0.5, 0.582, 0.5, 0.582, 0.5, 0.582, 0.5, 0.582, 0.5, 0.582, 0.5, 0.582, 0.5, 0.582, 0.5, 0.582, 0.5, 0.582, 0.5, 0.582, 0.5, 0.582, 0.5, 0.582, 0.5, 0.582, 0.5, 0.582, 0.5, 0.582, 0.5, 0.582, 0.5, 0.582, 0.5, 0.582, 0.5, 0.582, 0.5, 0.582, 0.5, 0.582, 0.5, 0.582, 0.5, 0.582, 0.5, 0.582, 0.5, 0.582, 0.5, 0.582, 0.5, 0.582, 0.5, 0.582, 0.5, 0.582, 0.5, 0.582, 0.5, 0.582, 0.5, 0.582, 0.5, 0.5038, 0.5, 0.504, 0.5, 0.5001, 0.5, 0.5001, 0.5, 0.5369, 0.5, 0.533, 0.5, 0.5325, 0.5, 0.5369, 0.5, 0.5369, 0.5, 0.5369, 0.5, 0.5369, 0.5, 0.5369, 0.5, 0.5325, 0.5, 0.533, 0.5, 0.504, 0.5, 0.5038, 0.5, 0.5038, 0.5, 0.5001, 0.5, 0.5001, 0.5, 0.5038, 0.5, 0.5369, 0.5, 0.5325, 0.5, 0.5325, 0.5, 0.5369, 0.5, 0.504, 0.5, 0.5001, 0.5, 0.5001, 0.5, 0.504, 0.5, 0.625, 0.3425, 0.625, 0.3425, 0.625, 0.3425, 0.625, 0.3425, 0.625, 0.3381, 0.625, 0.3381, 0.625, 0.3381, 0.625, 0.3381, 0.625, 0.3749, 0.625, 0.3712, 0.625, 0.3712, 0.625, 0.3749, 0.625, 0.3749, 0.625, 0.3749, 0.625, 0.3749, 0.625, 0.3749, 0.533, 0.5, 0.504, 0.5, 0.504, 0.5, 0.533, 0.5, 0.625, 0.3381, 0.625, 0.3381, 0.625, 0.3381, 0.625, 0.3381, 0.625, 0.3425, 0.625, 0.3381, 0.625, 0.3381, 0.625, 0.3425, 0.625, 0.5735, 0.625, 0.5574, 0.625, 0.5574, 0.625, 0.5735, 0.625, 0.5, 0.875, 0.5, 0.875, 0.5574, 0.625, 0.5574, 0.375, 0.5, 0.625, 0.5, 0.625, 0.5574, 0.375, 0.5574, 0.125, 0.5, 0.375, 0.5, 0.375, 0.5574, 0.125, 0.5574, 0.625, 0.25, 0.625, 0.1926, 0.625, 0.1926, 0.625, 0.25, 0.375, 0.1765, 0.625, 0.1765, 0.625, 0.1926, 0.375, 0.1926, 0.375, 0.0, 0.625, 0.0, 0.625, 0.1765, 0.375, 0.1765, 0.625, 0.75, 0.625, 0.5735, 0.625, 0.5735, 0.625, 0.75, 0.625, 0.5574, 0.875, 0.5574, 0.875, 0.5735, 0.625, 0.5735, 0.625, 0.5735, 0.375, 0.5735, 0.375, 0.5735, 0.625, 0.5735, 0.125, 0.5574, 0.375, 0.5574, 0.375, 0.5735, 0.125, 0.5735, 0.625, 0.1926, 0.625, 0.1765, 0.625, 0.1765, 0.625, 0.1926, 0.375, 0.5574, 0.625, 0.5574, 0.625, 0.5735, 0.375, 0.5735, 0.375, 0.5574, 0.625, 0.5574, 0.625, 0.5574, 0.375, 0.5574, 0.625, 0.5574, 0.625, 0.5735, 0.625, 0.5735, 0.625, 0.5574, 0.375, 0.5735, 0.375, 0.5574, 0.375, 0.5574, 0.375, 0.5735, 0.625, 0.6935, 0.875, 0.6935, 0.875, 0.7072, 0.625, 0.7072, 0.125, 0.6935, 0.375, 0.6935, 0.375, 0.7072, 0.125, 0.7072, 0.375, 0.7072, 0.375, 0.6935, 0.375, 0.6935, 0.375, 0.7072, 0.375, 0.0, 0.625, 0.0, 0.625, 0.04275, 0.375, 0.04275, 0.375, 0.5, 0.625, 0.5, 0.625, 0.6935, 0.375, 0.6935, 0.125, 0.5, 0.375, 0.5, 0.375, 0.6935, 0.125, 0.6935, 0.625, 0.5, 0.875, 0.5, 0.875, 0.6935, 0.625, 0.6935, 0.375, 0.04275, 0.625, 0.04275, 0.625, 0.05654, 0.375, 0.05654, 0.375, 0.6935, 0.625, 0.6935, 0.625, 0.7072, 0.375, 0.7072, 0.625, 0.6935, 0.625, 0.7072, 0.625, 0.7072, 0.625, 0.6935, 0.375, 0.6935, 0.625, 0.6935, 0.625, 0.6935, 0.375, 0.6935, 0.625, 0.7072, 0.375, 0.7072, 0.375, 0.7072, 0.625, 0.7072, 0.625, 0.5, 0.875, 0.5, 0.875, 0.5357, 0.625, 0.5357, 0.125, 0.5, 0.375, 0.5, 0.375, 0.5357, 0.125, 0.5357, 0.375, 0.5, 0.625, 0.5, 0.625, 0.5357, 0.375, 0.5357, 0.625, 0.2143, 0.375, 0.2143, 0.375, 0.2143, 0.625, 0.2143, 0.375, 0.0, 0.625, 0.0, 0.625, 0.2031, 0.375, 0.2031, 0.625, 0.5357, 0.875, 0.5357, 0.875, 0.5469, 0.625, 0.5469, 0.125, 0.5357, 0.375, 0.5357, 0.375, 0.5469, 0.125, 0.5469, 0.375, 0.5357, 0.625, 0.5357, 0.625, 0.5469, 0.375, 0.5469, 0.375, 0.2031, 0.625, 0.2031, 0.625, 0.2143, 0.375, 0.2143, 0.875, 0.5469, 0.875, 0.5357, 0.875, 0.5357, 0.875, 0.5469, 0.375, 0.2031, 0.625, 0.2031, 0.625, 0.2031, 0.375, 0.2031, 0.125, 0.5357, 0.125, 0.5469, 0.125, 0.5469, 0.125, 0.5357])
me_cube.materials.append(mat_material)
me_cube.use_remesh_preserve_volume = False
me_cube.use_remesh_preserve_attributes = False
me_cube.use_mirror_vertex_groups = False
me_cube.update()

# ---- objects
ob_cube = bpy.data.objects.new('Cube', me_cube)
ob_light = bpy.data.objects.new('Light', light_light)
ob_camera = bpy.data.objects.new('Camera', cam_camera)

# ---- transforms, parenting, visibility, modifiers, constraints
ob_cube.location = (0.0, -0.03939, 1.479)
ob_cube.scale = (1.588, 8.389, 1.503)
ob_cube.lock_rotations_4d = False
ob_cube.empty_display_type = 'ARROWS'
ob_cube.lineart.crease_threshold = 0.0
ob_light.location = (4.076, 1.005, 5.904)
ob_light.rotation_euler = (0.6503, 0.05522, 1.866)
ob_light.lock_rotations_4d = False
ob_light.empty_display_type = 'ARROWS'
ob_light.color = (0.0, 0.0, 0.0, 0.0)
ob_light.lineart.crease_threshold = 0.0
ob_camera.location = (7.359, -6.926, 4.958)
ob_camera.rotation_euler = (1.109, 0.0, 0.8149)
ob_camera.lock_rotations_4d = False
ob_camera.empty_display_type = 'ARROWS'
ob_camera.color = (0.0, 0.0, 0.0, 0.0)
ob_camera.display_type = 'WIRE'
ob_camera.lineart.crease_threshold = 0.0

# ---- collection membership
col_collection.objects.link(ob_cube)
col_collection.objects.link(ob_light)
col_collection.objects.link(ob_camera)

# ---- scene / render settings (as saved in the file)
scene.camera = ob_camera
scene.frame_start = 1; scene.frame_end = 250; scene.frame_set(42)
scene.render.engine = 'BLENDER_EEVEE_NEXT'
scene.cycles.sampling_pattern = 'TABULATED_SOBOL'
scene.cycles.use_light_tree = False
scene.view_settings.view_transform = 'Filmic'
bpy.context.view_layer.update()

